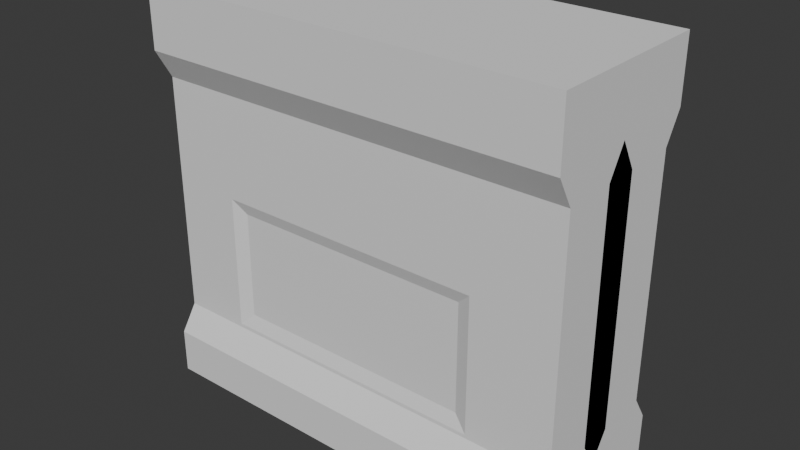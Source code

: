 # Source: env_wallWindow_Harper_02.blend  (saved by Blender 5.1.29; exported with 4.5.12 LTS)
import bpy
from mathutils import Matrix  # noqa: F401  (used for matrix-valued properties, if any)

bpy.ops.wm.read_factory_settings(use_empty=True)
scene = bpy.context.scene
scene.name = 'Scene'

# ---- collections
col_collection = bpy.data.collections.new('Collection'); scene.collection.children.link(col_collection)

# ---- world
world_world = bpy.data.worlds.new('World'); scene.world = world_world
world_world.use_nodes = True; world_world.node_tree.nodes.clear()
_N = world_world.node_tree.nodes; _L = world_world.node_tree.links
n0 = _N.new('ShaderNodeOutputWorld'); n0.name = 'World Output'; n0.location = (200, 100)
n1 = _N.new('ShaderNodeBackground'); n1.name = 'Background'; n1.location = (-200, 100)
n1.inputs[0].default_value = (0.05088, 0.05088, 0.05088, 1.0)
_L.new(n1.outputs[0], n0.inputs[0])
n0.is_active_output = True
world_world.color = (0.05088, 0.05088, 0.05088)
world_world.sun_shadow_jitter_overblur = 0.0

# ---- meshes
me_x = bpy.data.meshes.new('立方体')
me_x.from_pydata([(-1.0, 1.0, -1.0), (-1.0, 1.0, 1.0), (1.0, 1.0, -1.0), (1.0, 1.0, 1.0), (-1.0, 0.0, -1.0), (-1.0, 0.0, 1.0), (1.0, 0.0, -1.0), (1.0, 0.0, 1.0), (-1.0, 1.0, 0.6901), (-1.0, 0.8064, 0.5452), (-1.0, 0.8064, -0.6503), (-1.0, 1.0, -0.7779), (1.0, 1.0, 0.6901), (1.0, 0.8064, 0.5452), (1.0, 0.8064, -0.6503), (1.0, 1.0, -0.7779), (1.0, 0.0, 0.6901), (1.0, -0.1936, 0.5452), (1.0, -0.1936, -0.6503), (1.0, -2.623e-32, -0.7779), (-1.0, 0.0, 0.6901), (-1.0, -0.1936, 0.5452), (-1.0, -0.1936, -0.6503), (-1.0, -2.623e-32, -0.7779), (0.6047, 1.0, -1.0), (0.4286, 1.0, -1.0), (0.1429, 1.0, -1.0), (-0.1429, 1.0, -1.0), (-0.4286, 1.0, -1.0), (-0.6735, 1.0, -1.0), (-0.6735, 1.0, 1.0), (-0.4286, 1.0, 1.0), (-0.1429, 1.0, 1.0), (0.1429, 1.0, 1.0), (0.4286, 1.0, 1.0), (0.6047, 1.0, 1.0), (-0.6735, 0.0, 1.0), (-0.4286, 0.0, 1.0), (-0.1429, 0.0, 1.0), (0.1429, 0.0, 1.0), (0.4286, 0.0, 1.0), (0.6047, 0.0, 1.0), (0.6047, 0.0, -1.0), (0.4286, 0.0, -1.0), (0.1429, 0.0, -1.0), (-0.1429, 0.0, -1.0), (-0.4286, 0.0, -1.0), (-0.6735, 0.0, -1.0), (-0.6735, 1.0, -0.7779), (-0.4286, 1.0, -0.7779), (-0.1429, 1.0, -0.7779), (0.1429, 1.0, -0.7779), (0.4286, 1.0, -0.7779), (0.6047, 1.0, -0.7779), (-0.6735, 0.8064, -0.6503), (-0.4286, 0.8064, -0.6503), (-0.1429, 0.8064, -0.6503), (0.1429, 0.8064, -0.6503), (0.4286, 0.8064, -0.6503), (0.6047, 0.8064, -0.6503), (-0.6735, 0.8064, 0.5452), (-0.4286, 0.8064, 0.5452), (-0.1429, 0.8064, 0.5452), (0.1429, 0.8064, 0.5452), (0.4286, 0.8064, 0.5452), (0.6047, 0.8064, 0.5452), (-0.6735, 1.0, 0.6901), (-0.4286, 1.0, 0.6901), (-0.1429, 1.0, 0.6901), (0.1429, 1.0, 0.6901), (0.4286, 1.0, 0.6901), (0.6047, 1.0, 0.6901), (-1.0, 0.8064, 0.3744), (-1.0, 0.8064, 0.2036), (-1.0, 0.8064, 0.0361), (-1.0, 0.8064, -0.1379), (-1.0, 0.8064, -0.3087), (-1.0, 0.8064, -0.6321), (1.0, 0.8064, 0.3744), (1.0, 0.8064, 0.2036), (1.0, 0.8064, 0.0361), (1.0, 0.8064, -0.1379), (1.0, 0.8064, -0.3087), (1.0, 0.8064, -0.6321), (1.0, -0.1936, 0.3744), (1.0, -0.1936, 0.2036), (1.0, -0.1936, 0.0361), (1.0, -0.1936, -0.1379), (1.0, -0.1936, -0.3087), (1.0, -0.1936, -0.6321), (-1.0, -0.1936, 0.3744), (-1.0, -0.1936, 0.2036), (-1.0, -0.1936, 0.0361), (-1.0, -0.1936, -0.1379), (-1.0, -0.1936, -0.3087), (-1.0, -0.1936, -0.6321), (-0.6735, 0.8064, 0.3744), (-0.6735, 0.8064, 0.2036), (-0.6076, 0.7489, -0.02974), (-0.6076, 0.7489, -0.1379), (-0.6076, 0.7489, -0.3087), (-0.6076, 0.7489, -0.5663), (-0.4286, 0.7489, -0.02974), (-0.4286, 0.7489, -0.5663), (-0.1429, 0.7489, -0.02974), (-0.1429, 0.7489, -0.5663), (0.1429, 0.7489, -0.02974), (0.1429, 0.7489, -0.5663), (0.4286, 0.7489, -0.02974), (0.4286, 0.7489, -0.5663), (0.6047, 0.8064, 0.3744), (0.6047, 0.8064, 0.2036), (0.5388, 0.7489, -0.02974), (0.5388, 0.7489, -0.1379), (0.5388, 0.7489, -0.3087), (0.5388, 0.7489, -0.5663), (-0.6735, 0.8064, 0.0361), (-0.6735, 0.8064, -0.1379), (-0.6735, 0.8064, -0.3087), (-0.6735, 0.8064, -0.6321), (0.6047, 0.8064, 0.0361), (0.6047, 0.8064, -0.1379), (0.6047, 0.8064, -0.3087), (0.6047, 0.8064, -0.6321), (0.4286, 0.8064, -0.6321), (0.4286, 0.8064, 0.0361), (0.1429, 0.8064, -0.6321), (0.1429, 0.8064, 0.0361), (-0.1429, 0.8064, -0.6321), (-0.1429, 0.8064, 0.0361), (-0.4286, 0.8064, -0.6321), (-0.4286, 0.8064, 0.0361)], [], [(20, 5, 1, 8), (12, 3, 7, 16), (2, 15, 19, 6), (15, 14, 18, 19), (13, 12, 16, 17), (4, 23, 11, 0), (23, 22, 10, 11), (21, 20, 8, 9), (59, 14, 15, 53, 52, 51, 50, 49, 48, 11, 10, 54, 55, 56, 57, 58), (9, 8, 66, 67, 68, 69, 70, 71, 12, 13, 65, 64, 63, 62, 61, 60), (53, 15, 2, 24, 25, 26, 27, 28, 29, 0, 11, 48, 49, 50, 51, 52), (35, 3, 12, 71, 70, 69, 68, 67, 66, 8, 1, 30, 31, 32, 33, 34), (78, 13, 17, 84, 85, 86, 87, 88, 89, 83, 82, 81, 80, 79), (30, 1, 5, 36, 37, 38, 39, 40, 41, 7, 3, 35, 34, 33, 32, 31), (58, 124, 123, 59), (72, 9, 60, 96, 97, 116, 117, 118, 119, 77, 76, 75, 74, 73), (57, 126, 124, 58), (56, 128, 126, 57), (55, 130, 128, 56), (54, 119, 130, 55), (112, 108, 106, 104, 102, 98, 116, 131, 129, 127, 125, 120), (10, 77, 119, 54), (22, 95, 77, 10), (24, 2, 6, 42, 43, 44, 45, 46, 47, 4, 0, 29, 28, 27, 26, 25), (59, 123, 83, 14), (113, 112, 120, 121, 122, 123, 115, 114), (14, 83, 89, 18), (90, 21, 9, 72, 73, 74, 75, 76, 77, 95, 94, 93, 92, 91), (109, 115, 123, 124, 126, 128, 130, 119, 101, 103, 105, 107), (110, 65, 13, 78, 79, 80, 81, 82, 83, 123, 122, 121, 120, 111), (98, 99, 100, 101, 119, 118, 117, 116), (114, 115, 109, 107, 105, 103, 101, 100, 99, 98, 102, 104, 106, 108, 112, 113), (96, 60, 61, 62, 63, 64, 65, 110, 111, 120, 125, 127, 129, 131, 116, 97)])
_uv = me_x.uv_layers.new(name='UV贴图')
_uv.uv.foreach_set('vector', [0.5863, 0.125, 0.625, 0.125, 0.625, 0.25, 0.5863, 0.25, 0.5863, 0.5, 0.625, 0.5, 0.625, 0.625, 0.5863, 0.625, 0.375, 0.5, 0.425, 0.5, 0.425, 0.625, 0.375, 0.625, 0.425, 0.5, 0.436, 0.5, 0.436, 0.625, 0.425, 0.625, 0.5681, 0.5, 0.5863, 0.5, 0.5863, 0.625, 0.5681, 0.625, 0.375, 0.125, 0.425, 0.125, 0.425, 0.25, 0.375, 0.25, 0.425, 0.125, 0.436, 0.125, 0.436, 0.25, 0.425, 0.25, 0.5681, 0.125, 0.5863, 0.125, 0.5863, 0.25, 0.5681, 0.25, 0.436, 0.4506, 0.436, 0.5, 0.425, 0.5, 0.425, 0.4506, 0.425, 0.4286, 0.425, 0.3929, 0.425, 0.3571, 0.425, 0.3214, 0.425, 0.2908, 0.425, 0.25, 0.436, 0.25, 0.436, 0.2908, 0.436, 0.3214, 0.436, 0.3571, 0.436, 0.3929, 0.436, 0.4286, 0.5681, 0.25, 0.5863, 0.25, 0.5863, 0.2908, 0.5863, 0.3214, 0.5863, 0.3571, 0.5863, 0.3929, 0.5863, 0.4286, 0.5863, 0.4506, 0.5863, 0.5, 0.5681, 0.5, 0.5681, 0.4506, 0.5681, 0.4286, 0.5681, 0.3929, 0.5681, 0.3571, 0.5681, 0.3214, 0.5681, 0.2908, 0.425, 0.4506, 0.425, 0.5, 0.375, 0.5, 0.375, 0.4506, 0.375, 0.4286, 0.375, 0.3929, 0.375, 0.3571, 0.375, 0.3214, 0.375, 0.2908, 0.375, 0.25, 0.425, 0.25, 0.425, 0.2908, 0.425, 0.3214, 0.425, 0.3571, 0.425, 0.3929, 0.425, 0.4286, 0.625, 0.4506, 0.625, 0.5, 0.5863, 0.5, 0.5863, 0.4506, 0.5863, 0.4286, 0.5863, 0.3929, 0.5863, 0.3571, 0.5863, 0.3214, 0.5863, 0.2908, 0.5863, 0.25, 0.625, 0.25, 0.625, 0.2908, 0.625, 0.3214, 0.625, 0.3571, 0.625, 0.3929, 0.625, 0.4286, 0.5493, 0.5, 0.5681, 0.5, 0.5681, 0.625, 0.5493, 0.625, 0.5304, 0.625, 0.5119, 0.625, 0.4927, 0.625, 0.4738, 0.625, 0.438, 0.625, 0.438, 0.5, 0.4738, 0.5, 0.4927, 0.5, 0.5119, 0.5, 0.5304, 0.5, 0.8342, 0.5, 0.875, 0.5, 0.875, 0.625, 0.8342, 0.625, 0.8036, 0.625, 0.7679, 0.625, 0.7321, 0.625, 0.6964, 0.625, 0.6744, 0.625, 0.625, 0.625, 0.625, 0.5, 0.6744, 0.5, 0.6964, 0.5, 0.7321, 0.5, 0.7679, 0.5, 0.8036, 0.5, 0.436, 0.4286, 0.438, 0.4286, 0.438, 0.4506, 0.436, 0.4506, 0.5493, 0.25, 0.5681, 0.25, 0.5681, 0.2908, 0.5493, 0.2908, 0.5304, 0.2908, 0.5119, 0.2908, 0.4927, 0.2908, 0.4738, 0.2908, 0.438, 0.2908, 0.438, 0.25, 0.4738, 0.25, 0.4927, 0.25, 0.5119, 0.25, 0.5304, 0.25, 0.436, 0.3929, 0.438, 0.3929, 0.438, 0.4286, 0.436, 0.4286, 0.436, 0.3571, 0.438, 0.3571, 0.438, 0.3929, 0.436, 0.3929, 0.436, 0.3214, 0.438, 0.3214, 0.438, 0.3571, 0.436, 0.3571, 0.436, 0.2908, 0.438, 0.2908, 0.438, 0.3214, 0.436, 0.3214, 0.5046, 0.4424, 0.5046, 0.4286, 0.5046, 0.3929, 0.5046, 0.3571, 0.5046, 0.3214, 0.5046, 0.299, 0.5119, 0.2908, 0.5119, 0.3214, 0.5119, 0.3571, 0.5119, 0.3929, 0.5119, 0.4286, 0.5119, 0.4506, 0.436, 0.25, 0.438, 0.25, 0.438, 0.2908, 0.436, 0.2908, 0.436, 0.125, 0.438, 0.125, 0.438, 0.25, 0.436, 0.25, 0.3256, 0.5, 0.375, 0.5, 0.375, 0.625, 0.3256, 0.625, 0.3036, 0.625, 0.2679, 0.625, 0.2321, 0.625, 0.1964, 0.625, 0.1658, 0.625, 0.125, 0.625, 0.125, 0.5, 0.1658, 0.5, 0.1964, 0.5, 0.2321, 0.5, 0.2679, 0.5, 0.3036, 0.5, 0.436, 0.4506, 0.438, 0.4506, 0.438, 0.5, 0.436, 0.5, 0.4927, 0.4424, 0.5046, 0.4424, 0.5119, 0.4506, 0.4927, 0.4506, 0.4738, 0.4506, 0.438, 0.4506, 0.4453, 0.4424, 0.4738, 0.4424, 0.436, 0.5, 0.438, 0.5, 0.438, 0.625, 0.436, 0.625, 0.5493, 0.125, 0.5681, 0.125, 0.5681, 0.25, 0.5493, 0.25, 0.5304, 0.25, 0.5119, 0.25, 0.4927, 0.25, 0.4738, 0.25, 0.438, 0.25, 0.438, 0.125, 0.4738, 0.125, 0.4927, 0.125, 0.5119, 0.125, 0.5304, 0.125, 0.4453, 0.4286, 0.4453, 0.4424, 0.438, 0.4506, 0.438, 0.4286, 0.438, 0.3929, 0.438, 0.3571, 0.438, 0.3214, 0.438, 0.2908, 0.4453, 0.299, 0.4453, 0.3214, 0.4453, 0.3571, 0.4453, 0.3929, 0.5493, 0.4506, 0.5681, 0.4506, 0.5681, 0.5, 0.5493, 0.5, 0.5304, 0.5, 0.5119, 0.5, 0.4927, 0.5, 0.4738, 0.5, 0.438, 0.5, 0.438, 0.4506, 0.4738, 0.4506, 0.4927, 0.4506, 0.5119, 0.4506, 0.5304, 0.4506, 0.5046, 0.299, 0.4927, 0.299, 0.4738, 0.299, 0.4453, 0.299, 0.438, 0.2908, 0.4738, 0.2908, 0.4927, 0.2908, 0.5119, 0.2908, 0.4738, 0.4424, 0.4453, 0.4424, 0.4453, 0.4286, 0.4453, 0.3929, 0.4453, 0.3571, 0.4453, 0.3214, 0.4453, 0.299, 0.4738, 0.299, 0.4927, 0.299, 0.5046, 0.299, 0.5046, 0.3214, 0.5046, 0.3571, 0.5046, 0.3929, 0.5046, 0.4286, 0.5046, 0.4424, 0.4927, 0.4424, 0.5493, 0.2908, 0.5681, 0.2908, 0.5681, 0.3214, 0.5681, 0.3571, 0.5681, 0.3929, 0.5681, 0.4286, 0.5681, 0.4506, 0.5493, 0.4506, 0.5304, 0.4506, 0.5119, 0.4506, 0.5119, 0.4286, 0.5119, 0.3929, 0.5119, 0.3571, 0.5119, 0.3214, 0.5119, 0.2908, 0.5304, 0.2908])
me_x.update()

# ---- objects
ob_x = bpy.data.objects.new('空物体', None)
ob_001 = bpy.data.objects.new('空物体.001', None)
ob_x_1 = bpy.data.objects.new('立方体', me_x)

# ---- transforms, parenting, visibility, modifiers, constraints
ob_x.location = (0.05089, 2.343, 1.012)
ob_x.rotation_euler = (-1.577, 1.244e-16, 3.812e-17)
ob_x.empty_display_type = 'IMAGE'
ob_x.empty_display_size = 5.0
ob_001.location = (2.527, -0.01015, 1.012)
ob_001.rotation_euler = (-1.563, 1.206e-16, -1.567)
ob_001.empty_display_type = 'IMAGE'
ob_001.empty_display_size = 5.0
ob_x_1.location = (-0.7105, -0.2318, 1.297)
ob_x_1.scale = (1.376, 0.5595, 1.305)
_m = ob_x_1.modifiers.new('镜像', 'MIRROR')
_m.use_axis = (False, True, False)

# ---- collection membership
col_collection.objects.link(ob_x)
col_collection.objects.link(ob_001)
col_collection.objects.link(ob_x_1)

# ---- scene / render settings (as saved in the file)
scene.frame_start = 1; scene.frame_end = 250; scene.frame_set(1)
scene.render.engine = 'BLENDER_EEVEE_NEXT'
scene.render.bake_bias = 0.0
scene.render.bake_samples = 0
scene.cycles.sampling_pattern = 'TABULATED_SOBOL'
scene.eevee.use_volume_custom_range = False
bpy.context.view_layer.update()

# ---- added for rendering (the .blend has no active camera and no usable light): camera, sun
cam_auto = bpy.data.cameras.new('AutoCamera')
cam_auto.lens = 50.0
cam_auto.sensor_width = 36.0
cam_auto.clip_end = 1000.0
ob_auto_camera = bpy.data.objects.new('AutoCamera', cam_auto)
scene.collection.objects.link(ob_auto_camera)
ob_auto_camera.location = (2.94749, -4.6214, 4.2236)
ob_auto_camera.rotation_euler = (1.09748, -7.21219e-08, 0.694738)
scene.camera = ob_auto_camera
light_auto_sun = bpy.data.lights.new('AutoSun', 'SUN')
light_auto_sun.energy = 3.0
light_auto_sun.angle = 0.0523599
ob_auto_sun = bpy.data.objects.new('AutoSun', light_auto_sun)
scene.collection.objects.link(ob_auto_sun)
ob_auto_sun.rotation_euler = (0.872665, 0.174533, 0.523599)
bpy.context.view_layer.update()
